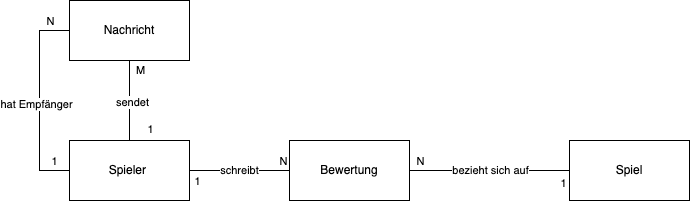

The diagram above was exported from draw.io. Its source (the exported page's mxGraphModel, read from the mxfile embedded in the PNG):
<mxGraphModel dx="1010" dy="739" grid="1" gridSize="10" guides="1" tooltips="1" connect="1" arrows="1" fold="1" page="1" pageScale="1" pageWidth="827" pageHeight="1169" math="0" shadow="0">
  <root>
    <mxCell id="0" />
    <mxCell id="1" parent="0" />
    <mxCell id="2" value="schreibt" style="edgeStyle=orthogonalEdgeStyle;rounded=0;orthogonalLoop=1;jettySize=auto;html=1;entryX=0;entryY=0.5;entryDx=0;entryDy=0;endArrow=none;startFill=0;" edge="1" source="9" target="14" parent="1">
      <mxGeometry relative="1" as="geometry" />
    </mxCell>
    <mxCell id="3" value="1" style="edgeLabel;html=1;align=center;verticalAlign=middle;resizable=0;points=[];fontFamily=Helvetica;fontSize=11;fontColor=default;labelBackgroundColor=default;" vertex="1" connectable="0" parent="2">
      <mxGeometry x="-0.8533" y="-1" relative="1" as="geometry">
        <mxPoint y="9" as="offset" />
      </mxGeometry>
    </mxCell>
    <mxCell id="4" value="N" style="edgeLabel;html=1;align=center;verticalAlign=middle;resizable=0;points=[];fontFamily=Helvetica;fontSize=11;fontColor=default;labelBackgroundColor=default;" vertex="1" connectable="0" parent="2">
      <mxGeometry x="0.8533" y="-1" relative="1" as="geometry">
        <mxPoint y="-11" as="offset" />
      </mxGeometry>
    </mxCell>
    <mxCell id="5" style="edgeStyle=orthogonalEdgeStyle;shape=connector;rounded=0;orthogonalLoop=1;jettySize=auto;html=1;strokeColor=default;align=center;verticalAlign=middle;fontFamily=Helvetica;fontSize=11;fontColor=default;labelBackgroundColor=default;startFill=0;endArrow=none;" edge="1" source="9" target="20" parent="1">
      <mxGeometry relative="1" as="geometry" />
    </mxCell>
    <mxCell id="6" value="sendet" style="edgeLabel;html=1;align=center;verticalAlign=middle;resizable=0;points=[];fontFamily=Helvetica;fontSize=11;fontColor=default;labelBackgroundColor=default;" vertex="1" connectable="0" parent="5">
      <mxGeometry x="-0.025" y="-2" relative="1" as="geometry">
        <mxPoint as="offset" />
      </mxGeometry>
    </mxCell>
    <mxCell id="7" value="1" style="edgeLabel;html=1;align=center;verticalAlign=middle;resizable=0;points=[];fontFamily=Helvetica;fontSize=11;fontColor=default;labelBackgroundColor=default;" vertex="1" connectable="0" parent="5">
      <mxGeometry x="-0.7" y="-1" relative="1" as="geometry">
        <mxPoint x="19" as="offset" />
      </mxGeometry>
    </mxCell>
    <mxCell id="8" value="M" style="edgeLabel;html=1;align=center;verticalAlign=middle;resizable=0;points=[];fontFamily=Helvetica;fontSize=11;fontColor=default;labelBackgroundColor=default;" vertex="1" connectable="0" parent="5">
      <mxGeometry x="0.775" y="1" relative="1" as="geometry">
        <mxPoint x="11" as="offset" />
      </mxGeometry>
    </mxCell>
    <mxCell id="9" value="Spieler&amp;nbsp;" style="rounded=0;whiteSpace=wrap;html=1;" vertex="1" parent="1">
      <mxGeometry x="180" y="170" width="120" height="60" as="geometry" />
    </mxCell>
    <mxCell id="10" style="edgeStyle=orthogonalEdgeStyle;shape=connector;rounded=0;orthogonalLoop=1;jettySize=auto;html=1;exitX=1;exitY=0.5;exitDx=0;exitDy=0;entryX=0;entryY=0.5;entryDx=0;entryDy=0;strokeColor=default;align=center;verticalAlign=middle;fontFamily=Helvetica;fontSize=11;fontColor=default;labelBackgroundColor=default;startFill=0;endArrow=none;" edge="1" source="14" target="15" parent="1">
      <mxGeometry relative="1" as="geometry" />
    </mxCell>
    <mxCell id="11" value="bezieht sich auf" style="edgeLabel;html=1;align=center;verticalAlign=middle;resizable=0;points=[];fontFamily=Helvetica;fontSize=11;fontColor=default;labelBackgroundColor=default;" vertex="1" connectable="0" parent="10">
      <mxGeometry x="-0.3474" y="1" relative="1" as="geometry">
        <mxPoint x="28" as="offset" />
      </mxGeometry>
    </mxCell>
    <mxCell id="12" value="N" style="edgeLabel;html=1;align=center;verticalAlign=middle;resizable=0;points=[];fontFamily=Helvetica;fontSize=11;fontColor=default;labelBackgroundColor=default;" vertex="1" connectable="0" parent="10">
      <mxGeometry x="-0.9368" y="1" relative="1" as="geometry">
        <mxPoint x="5" y="-9" as="offset" />
      </mxGeometry>
    </mxCell>
    <mxCell id="13" value="1" style="edgeLabel;html=1;align=center;verticalAlign=middle;resizable=0;points=[];fontFamily=Helvetica;fontSize=11;fontColor=default;labelBackgroundColor=default;" vertex="1" connectable="0" parent="10">
      <mxGeometry x="0.9158" y="-1" relative="1" as="geometry">
        <mxPoint y="11" as="offset" />
      </mxGeometry>
    </mxCell>
    <mxCell id="14" value="Bewertung" style="rounded=0;whiteSpace=wrap;html=1;" vertex="1" parent="1">
      <mxGeometry x="400" y="170" width="120" height="60" as="geometry" />
    </mxCell>
    <mxCell id="15" value="Spiel" style="rounded=0;whiteSpace=wrap;html=1;" vertex="1" parent="1">
      <mxGeometry x="680" y="170" width="120" height="60" as="geometry" />
    </mxCell>
    <mxCell id="16" style="edgeStyle=orthogonalEdgeStyle;shape=connector;rounded=0;orthogonalLoop=1;jettySize=auto;html=1;exitX=0;exitY=0.5;exitDx=0;exitDy=0;entryX=0;entryY=0.5;entryDx=0;entryDy=0;strokeColor=default;align=center;verticalAlign=middle;fontFamily=Helvetica;fontSize=11;fontColor=default;labelBackgroundColor=default;startFill=0;endArrow=none;" edge="1" source="20" target="9" parent="1">
      <mxGeometry relative="1" as="geometry">
        <Array as="points">
          <mxPoint x="150" y="60" />
          <mxPoint x="150" y="200" />
        </Array>
      </mxGeometry>
    </mxCell>
    <mxCell id="17" value="hat Empfänger" style="edgeLabel;html=1;align=center;verticalAlign=middle;resizable=0;points=[];fontFamily=Helvetica;fontSize=11;fontColor=default;labelBackgroundColor=default;" vertex="1" connectable="0" parent="16">
      <mxGeometry x="0.03" y="-4" relative="1" as="geometry">
        <mxPoint as="offset" />
      </mxGeometry>
    </mxCell>
    <mxCell id="18" value="1" style="edgeLabel;html=1;align=center;verticalAlign=middle;resizable=0;points=[];fontFamily=Helvetica;fontSize=11;fontColor=default;labelBackgroundColor=default;" vertex="1" connectable="0" parent="16">
      <mxGeometry x="0.84" relative="1" as="geometry">
        <mxPoint y="-10" as="offset" />
      </mxGeometry>
    </mxCell>
    <mxCell id="19" value="N" style="edgeLabel;html=1;align=center;verticalAlign=middle;resizable=0;points=[];fontFamily=Helvetica;fontSize=11;fontColor=default;labelBackgroundColor=default;" vertex="1" connectable="0" parent="16">
      <mxGeometry x="-0.94" relative="1" as="geometry">
        <mxPoint x="-14" y="-10" as="offset" />
      </mxGeometry>
    </mxCell>
    <mxCell id="20" value="Nachricht" style="rounded=0;whiteSpace=wrap;html=1;" vertex="1" parent="1">
      <mxGeometry x="180" y="30" width="120" height="60" as="geometry" />
    </mxCell>
  </root>
</mxGraphModel>